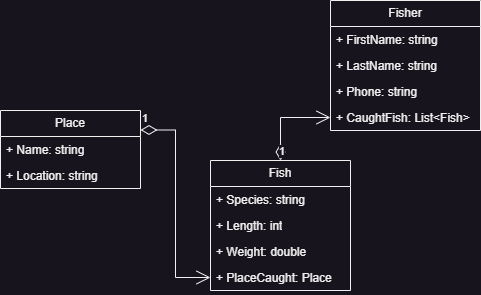

The diagram above was exported from draw.io. Its source (the exported page's mxGraphModel, read from the mxfile embedded in the PNG):
<mxGraphModel dx="1434" dy="844" grid="1" gridSize="10" guides="1" tooltips="1" connect="1" arrows="1" fold="1" page="1" pageScale="1" pageWidth="827" pageHeight="1169" math="0" shadow="0">
  <root>
    <mxCell id="0" />
    <mxCell id="1" parent="0" />
    <mxCell id="1N2uuaRkXgmCoebIr0X6-1" value="Place" style="swimlane;fontStyle=0;childLayout=stackLayout;horizontal=1;startSize=26;fillColor=none;horizontalStack=0;resizeParent=1;resizeParentMax=0;resizeLast=0;collapsible=1;marginBottom=0;whiteSpace=wrap;html=1;" vertex="1" parent="1">
      <mxGeometry x="40" y="290" width="140" height="78" as="geometry" />
    </mxCell>
    <mxCell id="1N2uuaRkXgmCoebIr0X6-2" value="+ Name: string" style="text;strokeColor=none;fillColor=none;align=left;verticalAlign=top;spacingLeft=4;spacingRight=4;overflow=hidden;rotatable=0;points=[[0,0.5],[1,0.5]];portConstraint=eastwest;whiteSpace=wrap;html=1;" vertex="1" parent="1N2uuaRkXgmCoebIr0X6-1">
      <mxGeometry y="26" width="140" height="26" as="geometry" />
    </mxCell>
    <mxCell id="1N2uuaRkXgmCoebIr0X6-3" value="+ Location: string" style="text;strokeColor=none;fillColor=none;align=left;verticalAlign=top;spacingLeft=4;spacingRight=4;overflow=hidden;rotatable=0;points=[[0,0.5],[1,0.5]];portConstraint=eastwest;whiteSpace=wrap;html=1;" vertex="1" parent="1N2uuaRkXgmCoebIr0X6-1">
      <mxGeometry y="52" width="140" height="26" as="geometry" />
    </mxCell>
    <mxCell id="1N2uuaRkXgmCoebIr0X6-5" value="Fisher" style="swimlane;fontStyle=0;childLayout=stackLayout;horizontal=1;startSize=26;fillColor=none;horizontalStack=0;resizeParent=1;resizeParentMax=0;resizeLast=0;collapsible=1;marginBottom=0;whiteSpace=wrap;html=1;" vertex="1" parent="1">
      <mxGeometry x="370" y="180" width="150" height="130" as="geometry" />
    </mxCell>
    <mxCell id="1N2uuaRkXgmCoebIr0X6-6" value="+ FirstName: string" style="text;strokeColor=none;fillColor=none;align=left;verticalAlign=top;spacingLeft=4;spacingRight=4;overflow=hidden;rotatable=0;points=[[0,0.5],[1,0.5]];portConstraint=eastwest;whiteSpace=wrap;html=1;" vertex="1" parent="1N2uuaRkXgmCoebIr0X6-5">
      <mxGeometry y="26" width="150" height="26" as="geometry" />
    </mxCell>
    <mxCell id="1N2uuaRkXgmCoebIr0X6-7" value="+ LastName: string" style="text;strokeColor=none;fillColor=none;align=left;verticalAlign=top;spacingLeft=4;spacingRight=4;overflow=hidden;rotatable=0;points=[[0,0.5],[1,0.5]];portConstraint=eastwest;whiteSpace=wrap;html=1;" vertex="1" parent="1N2uuaRkXgmCoebIr0X6-5">
      <mxGeometry y="52" width="150" height="26" as="geometry" />
    </mxCell>
    <mxCell id="1N2uuaRkXgmCoebIr0X6-8" value="+ Phone: string" style="text;strokeColor=none;fillColor=none;align=left;verticalAlign=top;spacingLeft=4;spacingRight=4;overflow=hidden;rotatable=0;points=[[0,0.5],[1,0.5]];portConstraint=eastwest;whiteSpace=wrap;html=1;" vertex="1" parent="1N2uuaRkXgmCoebIr0X6-5">
      <mxGeometry y="78" width="150" height="26" as="geometry" />
    </mxCell>
    <mxCell id="1N2uuaRkXgmCoebIr0X6-13" value="+ CaughtFish: List&amp;lt;Fish&amp;gt;" style="text;strokeColor=none;fillColor=none;align=left;verticalAlign=top;spacingLeft=4;spacingRight=4;overflow=hidden;rotatable=0;points=[[0,0.5],[1,0.5]];portConstraint=eastwest;whiteSpace=wrap;html=1;" vertex="1" parent="1N2uuaRkXgmCoebIr0X6-5">
      <mxGeometry y="104" width="150" height="26" as="geometry" />
    </mxCell>
    <mxCell id="1N2uuaRkXgmCoebIr0X6-9" value="Fish" style="swimlane;fontStyle=0;childLayout=stackLayout;horizontal=1;startSize=26;fillColor=none;horizontalStack=0;resizeParent=1;resizeParentMax=0;resizeLast=0;collapsible=1;marginBottom=0;whiteSpace=wrap;html=1;" vertex="1" parent="1">
      <mxGeometry x="250" y="340" width="140" height="130" as="geometry" />
    </mxCell>
    <mxCell id="1N2uuaRkXgmCoebIr0X6-10" value="+ Species: string" style="text;strokeColor=none;fillColor=none;align=left;verticalAlign=top;spacingLeft=4;spacingRight=4;overflow=hidden;rotatable=0;points=[[0,0.5],[1,0.5]];portConstraint=eastwest;whiteSpace=wrap;html=1;" vertex="1" parent="1N2uuaRkXgmCoebIr0X6-9">
      <mxGeometry y="26" width="140" height="26" as="geometry" />
    </mxCell>
    <mxCell id="1N2uuaRkXgmCoebIr0X6-11" value="+ Length: int" style="text;strokeColor=none;fillColor=none;align=left;verticalAlign=top;spacingLeft=4;spacingRight=4;overflow=hidden;rotatable=0;points=[[0,0.5],[1,0.5]];portConstraint=eastwest;whiteSpace=wrap;html=1;" vertex="1" parent="1N2uuaRkXgmCoebIr0X6-9">
      <mxGeometry y="52" width="140" height="26" as="geometry" />
    </mxCell>
    <mxCell id="1N2uuaRkXgmCoebIr0X6-12" value="+ Weight: double" style="text;strokeColor=none;fillColor=none;align=left;verticalAlign=top;spacingLeft=4;spacingRight=4;overflow=hidden;rotatable=0;points=[[0,0.5],[1,0.5]];portConstraint=eastwest;whiteSpace=wrap;html=1;" vertex="1" parent="1N2uuaRkXgmCoebIr0X6-9">
      <mxGeometry y="78" width="140" height="26" as="geometry" />
    </mxCell>
    <mxCell id="1N2uuaRkXgmCoebIr0X6-15" value="+ PlaceCaught: Place" style="text;strokeColor=none;fillColor=none;align=left;verticalAlign=top;spacingLeft=4;spacingRight=4;overflow=hidden;rotatable=0;points=[[0,0.5],[1,0.5]];portConstraint=eastwest;whiteSpace=wrap;html=1;" vertex="1" parent="1N2uuaRkXgmCoebIr0X6-9">
      <mxGeometry y="104" width="140" height="26" as="geometry" />
    </mxCell>
    <mxCell id="1N2uuaRkXgmCoebIr0X6-17" value="1" style="endArrow=open;html=1;endSize=12;startArrow=diamondThin;startSize=14;startFill=0;edgeStyle=orthogonalEdgeStyle;align=left;verticalAlign=bottom;rounded=0;exitX=0.5;exitY=0;exitDx=0;exitDy=0;entryX=0;entryY=0.5;entryDx=0;entryDy=0;" edge="1" parent="1" source="1N2uuaRkXgmCoebIr0X6-9" target="1N2uuaRkXgmCoebIr0X6-13">
      <mxGeometry x="-1" y="3" relative="1" as="geometry">
        <mxPoint x="280" y="340" as="sourcePoint" />
        <mxPoint x="440" y="340" as="targetPoint" />
      </mxGeometry>
    </mxCell>
    <mxCell id="1N2uuaRkXgmCoebIr0X6-18" value="1" style="endArrow=open;html=1;endSize=12;startArrow=diamondThin;startSize=14;startFill=0;edgeStyle=orthogonalEdgeStyle;align=left;verticalAlign=bottom;rounded=0;entryX=0;entryY=0.5;entryDx=0;entryDy=0;exitX=1;exitY=0.25;exitDx=0;exitDy=0;" edge="1" parent="1" source="1N2uuaRkXgmCoebIr0X6-1" target="1N2uuaRkXgmCoebIr0X6-15">
      <mxGeometry x="-1" y="3" relative="1" as="geometry">
        <mxPoint x="220" y="310" as="sourcePoint" />
        <mxPoint x="440" y="340" as="targetPoint" />
      </mxGeometry>
    </mxCell>
  </root>
</mxGraphModel>